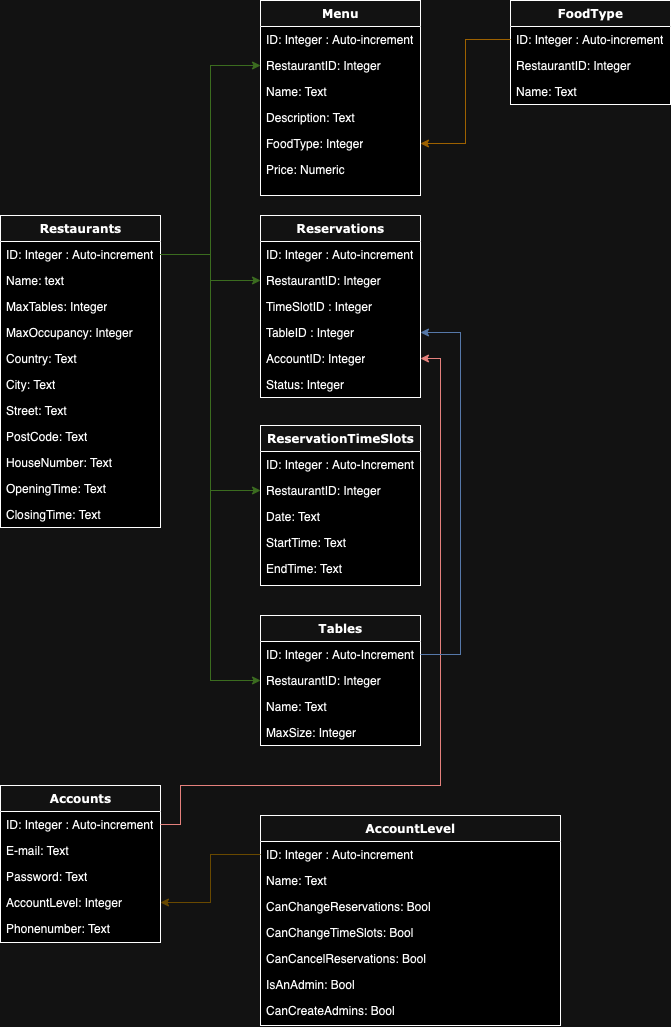

The diagram above was exported from draw.io. Its source (the exported page's mxGraphModel, read from the mxfile embedded in the PNG):
<mxGraphModel dx="838" dy="1409" grid="1" gridSize="10" guides="1" tooltips="1" connect="1" arrows="1" fold="1" page="1" pageScale="1" pageWidth="1100" pageHeight="850" background="none" math="0" shadow="0">
  <root>
    <mxCell id="0" />
    <mxCell id="1" parent="0" />
    <mxCell id="78961159f06e98e8-17" value="Accounts" style="swimlane;html=1;fontStyle=1;align=center;verticalAlign=top;childLayout=stackLayout;horizontal=1;startSize=26;horizontalStack=0;resizeParent=1;resizeLast=0;collapsible=1;marginBottom=0;swimlaneFillColor=#ffffff;rounded=0;shadow=0;comic=0;labelBackgroundColor=none;strokeWidth=1;fillColor=none;fontFamily=Verdana;fontSize=12" parent="1" vertex="1">
      <mxGeometry x="300" y="360" width="160" height="157" as="geometry" />
    </mxCell>
    <mxCell id="78961159f06e98e8-21" value="ID: Integer : Auto-increment" style="text;html=1;strokeColor=none;fillColor=none;align=left;verticalAlign=top;spacingLeft=4;spacingRight=4;whiteSpace=wrap;overflow=hidden;rotatable=0;points=[[0,0.5],[1,0.5]];portConstraint=eastwest;" parent="78961159f06e98e8-17" vertex="1">
      <mxGeometry y="26" width="160" height="26" as="geometry" />
    </mxCell>
    <mxCell id="78961159f06e98e8-23" value="E-mail: Text" style="text;html=1;strokeColor=none;fillColor=none;align=left;verticalAlign=top;spacingLeft=4;spacingRight=4;whiteSpace=wrap;overflow=hidden;rotatable=0;points=[[0,0.5],[1,0.5]];portConstraint=eastwest;" parent="78961159f06e98e8-17" vertex="1">
      <mxGeometry y="52" width="160" height="26" as="geometry" />
    </mxCell>
    <mxCell id="78961159f06e98e8-25" value="Password: Text" style="text;html=1;strokeColor=none;fillColor=none;align=left;verticalAlign=top;spacingLeft=4;spacingRight=4;whiteSpace=wrap;overflow=hidden;rotatable=0;points=[[0,0.5],[1,0.5]];portConstraint=eastwest;" parent="78961159f06e98e8-17" vertex="1">
      <mxGeometry y="78" width="160" height="26" as="geometry" />
    </mxCell>
    <mxCell id="78961159f06e98e8-26" value="AccountLevel: Integer" style="text;html=1;strokeColor=none;fillColor=none;align=left;verticalAlign=top;spacingLeft=4;spacingRight=4;whiteSpace=wrap;overflow=hidden;rotatable=0;points=[[0,0.5],[1,0.5]];portConstraint=eastwest;" parent="78961159f06e98e8-17" vertex="1">
      <mxGeometry y="104" width="160" height="26" as="geometry" />
    </mxCell>
    <mxCell id="UMgpg-vryrdrPjCXci4V-1" value="Phonenumber: Text" style="text;html=1;strokeColor=none;fillColor=none;align=left;verticalAlign=top;spacingLeft=4;spacingRight=4;whiteSpace=wrap;overflow=hidden;rotatable=0;points=[[0,0.5],[1,0.5]];portConstraint=eastwest;" vertex="1" parent="78961159f06e98e8-17">
      <mxGeometry y="130" width="160" height="26" as="geometry" />
    </mxCell>
    <mxCell id="78961159f06e98e8-43" value="Reservations" style="swimlane;html=1;fontStyle=1;align=center;verticalAlign=top;childLayout=stackLayout;horizontal=1;startSize=26;horizontalStack=0;resizeParent=1;resizeLast=0;collapsible=1;marginBottom=0;swimlaneFillColor=#ffffff;rounded=0;shadow=0;comic=0;labelBackgroundColor=none;strokeWidth=1;fillColor=none;fontFamily=Verdana;fontSize=12" parent="1" vertex="1">
      <mxGeometry x="560" y="-210" width="160" height="182" as="geometry" />
    </mxCell>
    <mxCell id="78961159f06e98e8-44" value="ID: Integer : Auto-increment" style="text;html=1;strokeColor=none;fillColor=none;align=left;verticalAlign=top;spacingLeft=4;spacingRight=4;whiteSpace=wrap;overflow=hidden;rotatable=0;points=[[0,0.5],[1,0.5]];portConstraint=eastwest;" parent="78961159f06e98e8-43" vertex="1">
      <mxGeometry y="26" width="160" height="26" as="geometry" />
    </mxCell>
    <mxCell id="UMgpg-vryrdrPjCXci4V-22" value="RestaurantID: Integer" style="text;html=1;strokeColor=none;fillColor=none;align=left;verticalAlign=top;spacingLeft=4;spacingRight=4;whiteSpace=wrap;overflow=hidden;rotatable=0;points=[[0,0.5],[1,0.5]];portConstraint=eastwest;" vertex="1" parent="78961159f06e98e8-43">
      <mxGeometry y="52" width="160" height="26" as="geometry" />
    </mxCell>
    <mxCell id="78961159f06e98e8-45" value="TimeSlotID : Integer" style="text;html=1;strokeColor=none;fillColor=none;align=left;verticalAlign=top;spacingLeft=4;spacingRight=4;whiteSpace=wrap;overflow=hidden;rotatable=0;points=[[0,0.5],[1,0.5]];portConstraint=eastwest;" parent="78961159f06e98e8-43" vertex="1">
      <mxGeometry y="78" width="160" height="26" as="geometry" />
    </mxCell>
    <mxCell id="78961159f06e98e8-49" value="TableID : Integer" style="text;html=1;strokeColor=none;fillColor=none;align=left;verticalAlign=top;spacingLeft=4;spacingRight=4;whiteSpace=wrap;overflow=hidden;rotatable=0;points=[[0,0.5],[1,0.5]];portConstraint=eastwest;" parent="78961159f06e98e8-43" vertex="1">
      <mxGeometry y="104" width="160" height="26" as="geometry" />
    </mxCell>
    <mxCell id="78961159f06e98e8-50" value="AccountID: Integer" style="text;html=1;strokeColor=none;fillColor=none;align=left;verticalAlign=top;spacingLeft=4;spacingRight=4;whiteSpace=wrap;overflow=hidden;rotatable=0;points=[[0,0.5],[1,0.5]];portConstraint=eastwest;" parent="78961159f06e98e8-43" vertex="1">
      <mxGeometry y="130" width="160" height="26" as="geometry" />
    </mxCell>
    <mxCell id="UMgpg-vryrdrPjCXci4V-52" value="Status: Integer" style="text;html=1;strokeColor=none;fillColor=none;align=left;verticalAlign=top;spacingLeft=4;spacingRight=4;whiteSpace=wrap;overflow=hidden;rotatable=0;points=[[0,0.5],[1,0.5]];portConstraint=eastwest;" vertex="1" parent="78961159f06e98e8-43">
      <mxGeometry y="156" width="160" height="26" as="geometry" />
    </mxCell>
    <mxCell id="78961159f06e98e8-56" value="Tables" style="swimlane;html=1;fontStyle=1;align=center;verticalAlign=top;childLayout=stackLayout;horizontal=1;startSize=26;horizontalStack=0;resizeParent=1;resizeLast=0;collapsible=1;marginBottom=0;swimlaneFillColor=#ffffff;rounded=0;shadow=0;comic=0;labelBackgroundColor=none;strokeWidth=1;fillColor=none;fontFamily=Verdana;fontSize=12" parent="1" vertex="1">
      <mxGeometry x="560" y="190" width="160" height="130" as="geometry" />
    </mxCell>
    <mxCell id="78961159f06e98e8-57" value="ID: Integer : Auto-Increment" style="text;html=1;strokeColor=none;fillColor=none;align=left;verticalAlign=top;spacingLeft=4;spacingRight=4;whiteSpace=wrap;overflow=hidden;rotatable=0;points=[[0,0.5],[1,0.5]];portConstraint=eastwest;" parent="78961159f06e98e8-56" vertex="1">
      <mxGeometry y="26" width="160" height="26" as="geometry" />
    </mxCell>
    <mxCell id="UMgpg-vryrdrPjCXci4V-24" value="RestaurantID: Integer" style="text;html=1;strokeColor=none;fillColor=none;align=left;verticalAlign=top;spacingLeft=4;spacingRight=4;whiteSpace=wrap;overflow=hidden;rotatable=0;points=[[0,0.5],[1,0.5]];portConstraint=eastwest;" vertex="1" parent="78961159f06e98e8-56">
      <mxGeometry y="52" width="160" height="26" as="geometry" />
    </mxCell>
    <mxCell id="78961159f06e98e8-58" value="Name: Text" style="text;html=1;strokeColor=none;fillColor=none;align=left;verticalAlign=top;spacingLeft=4;spacingRight=4;whiteSpace=wrap;overflow=hidden;rotatable=0;points=[[0,0.5],[1,0.5]];portConstraint=eastwest;" parent="78961159f06e98e8-56" vertex="1">
      <mxGeometry y="78" width="160" height="26" as="geometry" />
    </mxCell>
    <mxCell id="78961159f06e98e8-59" value="MaxSize: Integer" style="text;html=1;strokeColor=none;fillColor=none;align=left;verticalAlign=top;spacingLeft=4;spacingRight=4;whiteSpace=wrap;overflow=hidden;rotatable=0;points=[[0,0.5],[1,0.5]];portConstraint=eastwest;" parent="78961159f06e98e8-56" vertex="1">
      <mxGeometry y="104" width="160" height="26" as="geometry" />
    </mxCell>
    <mxCell id="78961159f06e98e8-95" value="ReservationTimeSlots" style="swimlane;html=1;fontStyle=1;align=center;verticalAlign=top;childLayout=stackLayout;horizontal=1;startSize=26;horizontalStack=0;resizeParent=1;resizeLast=0;collapsible=1;marginBottom=0;swimlaneFillColor=#ffffff;rounded=0;shadow=0;comic=0;labelBackgroundColor=none;strokeWidth=1;fillColor=none;fontFamily=Verdana;fontSize=12" parent="1" vertex="1">
      <mxGeometry x="560" width="160" height="160" as="geometry" />
    </mxCell>
    <mxCell id="78961159f06e98e8-96" value="ID: Integer : Auto-Increment" style="text;html=1;strokeColor=none;fillColor=none;align=left;verticalAlign=top;spacingLeft=4;spacingRight=4;whiteSpace=wrap;overflow=hidden;rotatable=0;points=[[0,0.5],[1,0.5]];portConstraint=eastwest;" parent="78961159f06e98e8-95" vertex="1">
      <mxGeometry y="26" width="160" height="26" as="geometry" />
    </mxCell>
    <mxCell id="UMgpg-vryrdrPjCXci4V-23" value="RestaurantID: Integer" style="text;html=1;strokeColor=none;fillColor=none;align=left;verticalAlign=top;spacingLeft=4;spacingRight=4;whiteSpace=wrap;overflow=hidden;rotatable=0;points=[[0,0.5],[1,0.5]];portConstraint=eastwest;" vertex="1" parent="78961159f06e98e8-95">
      <mxGeometry y="52" width="160" height="26" as="geometry" />
    </mxCell>
    <mxCell id="78961159f06e98e8-97" value="Date: Text" style="text;html=1;strokeColor=none;fillColor=none;align=left;verticalAlign=top;spacingLeft=4;spacingRight=4;whiteSpace=wrap;overflow=hidden;rotatable=0;points=[[0,0.5],[1,0.5]];portConstraint=eastwest;" parent="78961159f06e98e8-95" vertex="1">
      <mxGeometry y="78" width="160" height="26" as="geometry" />
    </mxCell>
    <mxCell id="78961159f06e98e8-98" value="StartTime: Text" style="text;html=1;strokeColor=none;fillColor=none;align=left;verticalAlign=top;spacingLeft=4;spacingRight=4;whiteSpace=wrap;overflow=hidden;rotatable=0;points=[[0,0.5],[1,0.5]];portConstraint=eastwest;" parent="78961159f06e98e8-95" vertex="1">
      <mxGeometry y="104" width="160" height="26" as="geometry" />
    </mxCell>
    <mxCell id="78961159f06e98e8-102" value="EndTime: Text" style="text;html=1;strokeColor=none;fillColor=none;align=left;verticalAlign=top;spacingLeft=4;spacingRight=4;whiteSpace=wrap;overflow=hidden;rotatable=0;points=[[0,0.5],[1,0.5]];portConstraint=eastwest;" parent="78961159f06e98e8-95" vertex="1">
      <mxGeometry y="130" width="160" height="26" as="geometry" />
    </mxCell>
    <mxCell id="UMgpg-vryrdrPjCXci4V-8" value="AccountLevel" style="swimlane;html=1;fontStyle=1;align=center;verticalAlign=top;childLayout=stackLayout;horizontal=1;startSize=26;horizontalStack=0;resizeParent=1;resizeLast=0;collapsible=1;marginBottom=0;swimlaneFillColor=#ffffff;rounded=0;shadow=0;comic=0;labelBackgroundColor=none;strokeWidth=1;fillColor=none;fontFamily=Verdana;fontSize=12" vertex="1" parent="1">
      <mxGeometry x="560" y="390" width="300" height="210" as="geometry" />
    </mxCell>
    <mxCell id="UMgpg-vryrdrPjCXci4V-9" value="ID: Integer : Auto-increment" style="text;html=1;strokeColor=none;fillColor=none;align=left;verticalAlign=top;spacingLeft=4;spacingRight=4;whiteSpace=wrap;overflow=hidden;rotatable=0;points=[[0,0.5],[1,0.5]];portConstraint=eastwest;" vertex="1" parent="UMgpg-vryrdrPjCXci4V-8">
      <mxGeometry y="26" width="300" height="26" as="geometry" />
    </mxCell>
    <mxCell id="UMgpg-vryrdrPjCXci4V-10" value="Name: Text" style="text;html=1;strokeColor=none;fillColor=none;align=left;verticalAlign=top;spacingLeft=4;spacingRight=4;whiteSpace=wrap;overflow=hidden;rotatable=0;points=[[0,0.5],[1,0.5]];portConstraint=eastwest;" vertex="1" parent="UMgpg-vryrdrPjCXci4V-8">
      <mxGeometry y="52" width="300" height="26" as="geometry" />
    </mxCell>
    <mxCell id="UMgpg-vryrdrPjCXci4V-11" value="CanChangeReservations: Bool" style="text;html=1;strokeColor=none;fillColor=none;align=left;verticalAlign=top;spacingLeft=4;spacingRight=4;whiteSpace=wrap;overflow=hidden;rotatable=0;points=[[0,0.5],[1,0.5]];portConstraint=eastwest;" vertex="1" parent="UMgpg-vryrdrPjCXci4V-8">
      <mxGeometry y="78" width="300" height="26" as="geometry" />
    </mxCell>
    <mxCell id="UMgpg-vryrdrPjCXci4V-12" value="CanChangeTimeSlots: Bool" style="text;html=1;strokeColor=none;fillColor=none;align=left;verticalAlign=top;spacingLeft=4;spacingRight=4;whiteSpace=wrap;overflow=hidden;rotatable=0;points=[[0,0.5],[1,0.5]];portConstraint=eastwest;" vertex="1" parent="UMgpg-vryrdrPjCXci4V-8">
      <mxGeometry y="104" width="300" height="26" as="geometry" />
    </mxCell>
    <mxCell id="UMgpg-vryrdrPjCXci4V-13" value="CanCancelReservations: Bool" style="text;html=1;strokeColor=none;fillColor=none;align=left;verticalAlign=top;spacingLeft=4;spacingRight=4;whiteSpace=wrap;overflow=hidden;rotatable=0;points=[[0,0.5],[1,0.5]];portConstraint=eastwest;" vertex="1" parent="UMgpg-vryrdrPjCXci4V-8">
      <mxGeometry y="130" width="300" height="26" as="geometry" />
    </mxCell>
    <mxCell id="UMgpg-vryrdrPjCXci4V-14" value="IsAnAdmin: Bool" style="text;html=1;strokeColor=none;fillColor=none;align=left;verticalAlign=top;spacingLeft=4;spacingRight=4;whiteSpace=wrap;overflow=hidden;rotatable=0;points=[[0,0.5],[1,0.5]];portConstraint=eastwest;" vertex="1" parent="UMgpg-vryrdrPjCXci4V-8">
      <mxGeometry y="156" width="300" height="26" as="geometry" />
    </mxCell>
    <mxCell id="UMgpg-vryrdrPjCXci4V-15" value="CanCreateAdmins: Bool" style="text;html=1;strokeColor=none;fillColor=none;align=left;verticalAlign=top;spacingLeft=4;spacingRight=4;whiteSpace=wrap;overflow=hidden;rotatable=0;points=[[0,0.5],[1,0.5]];portConstraint=eastwest;" vertex="1" parent="UMgpg-vryrdrPjCXci4V-8">
      <mxGeometry y="182" width="300" height="26" as="geometry" />
    </mxCell>
    <mxCell id="UMgpg-vryrdrPjCXci4V-16" style="edgeStyle=orthogonalEdgeStyle;rounded=0;orthogonalLoop=1;jettySize=auto;html=1;exitX=0;exitY=0.5;exitDx=0;exitDy=0;fillColor=#fff2cc;strokeColor=#d6b656;" edge="1" parent="1" source="UMgpg-vryrdrPjCXci4V-9" target="78961159f06e98e8-26">
      <mxGeometry relative="1" as="geometry" />
    </mxCell>
    <mxCell id="UMgpg-vryrdrPjCXci4V-17" value="Restaurants" style="swimlane;html=1;fontStyle=1;align=center;verticalAlign=top;childLayout=stackLayout;horizontal=1;startSize=26;horizontalStack=0;resizeParent=1;resizeLast=0;collapsible=1;marginBottom=0;swimlaneFillColor=#ffffff;rounded=0;shadow=0;comic=0;labelBackgroundColor=none;strokeWidth=1;fillColor=none;fontFamily=Verdana;fontSize=12" vertex="1" parent="1">
      <mxGeometry x="300" y="-210" width="160" height="312" as="geometry" />
    </mxCell>
    <mxCell id="UMgpg-vryrdrPjCXci4V-18" value="ID: Integer : Auto-increment" style="text;html=1;strokeColor=none;fillColor=none;align=left;verticalAlign=top;spacingLeft=4;spacingRight=4;whiteSpace=wrap;overflow=hidden;rotatable=0;points=[[0,0.5],[1,0.5]];portConstraint=eastwest;" vertex="1" parent="UMgpg-vryrdrPjCXci4V-17">
      <mxGeometry y="26" width="160" height="26" as="geometry" />
    </mxCell>
    <mxCell id="UMgpg-vryrdrPjCXci4V-19" value="Name: text" style="text;html=1;strokeColor=none;fillColor=none;align=left;verticalAlign=top;spacingLeft=4;spacingRight=4;whiteSpace=wrap;overflow=hidden;rotatable=0;points=[[0,0.5],[1,0.5]];portConstraint=eastwest;" vertex="1" parent="UMgpg-vryrdrPjCXci4V-17">
      <mxGeometry y="52" width="160" height="26" as="geometry" />
    </mxCell>
    <mxCell id="UMgpg-vryrdrPjCXci4V-20" value="MaxTables:&amp;nbsp;Integer" style="text;html=1;strokeColor=none;fillColor=none;align=left;verticalAlign=top;spacingLeft=4;spacingRight=4;whiteSpace=wrap;overflow=hidden;rotatable=0;points=[[0,0.5],[1,0.5]];portConstraint=eastwest;" vertex="1" parent="UMgpg-vryrdrPjCXci4V-17">
      <mxGeometry y="78" width="160" height="26" as="geometry" />
    </mxCell>
    <mxCell id="UMgpg-vryrdrPjCXci4V-21" value="MaxOccupancy: Integer" style="text;html=1;strokeColor=none;fillColor=none;align=left;verticalAlign=top;spacingLeft=4;spacingRight=4;whiteSpace=wrap;overflow=hidden;rotatable=0;points=[[0,0.5],[1,0.5]];portConstraint=eastwest;" vertex="1" parent="UMgpg-vryrdrPjCXci4V-17">
      <mxGeometry y="104" width="160" height="26" as="geometry" />
    </mxCell>
    <mxCell id="UMgpg-vryrdrPjCXci4V-29" value="Country: Text" style="text;html=1;strokeColor=none;fillColor=none;align=left;verticalAlign=top;spacingLeft=4;spacingRight=4;whiteSpace=wrap;overflow=hidden;rotatable=0;points=[[0,0.5],[1,0.5]];portConstraint=eastwest;" vertex="1" parent="UMgpg-vryrdrPjCXci4V-17">
      <mxGeometry y="130" width="160" height="26" as="geometry" />
    </mxCell>
    <mxCell id="UMgpg-vryrdrPjCXci4V-30" value="City: Text" style="text;html=1;strokeColor=none;fillColor=none;align=left;verticalAlign=top;spacingLeft=4;spacingRight=4;whiteSpace=wrap;overflow=hidden;rotatable=0;points=[[0,0.5],[1,0.5]];portConstraint=eastwest;" vertex="1" parent="UMgpg-vryrdrPjCXci4V-17">
      <mxGeometry y="156" width="160" height="26" as="geometry" />
    </mxCell>
    <mxCell id="UMgpg-vryrdrPjCXci4V-31" value="Street: Text" style="text;html=1;strokeColor=none;fillColor=none;align=left;verticalAlign=top;spacingLeft=4;spacingRight=4;whiteSpace=wrap;overflow=hidden;rotatable=0;points=[[0,0.5],[1,0.5]];portConstraint=eastwest;" vertex="1" parent="UMgpg-vryrdrPjCXci4V-17">
      <mxGeometry y="182" width="160" height="26" as="geometry" />
    </mxCell>
    <mxCell id="UMgpg-vryrdrPjCXci4V-32" value="PostCode: Text" style="text;html=1;strokeColor=none;fillColor=none;align=left;verticalAlign=top;spacingLeft=4;spacingRight=4;whiteSpace=wrap;overflow=hidden;rotatable=0;points=[[0,0.5],[1,0.5]];portConstraint=eastwest;" vertex="1" parent="UMgpg-vryrdrPjCXci4V-17">
      <mxGeometry y="208" width="160" height="26" as="geometry" />
    </mxCell>
    <mxCell id="UMgpg-vryrdrPjCXci4V-33" value="HouseNumber: Text" style="text;html=1;strokeColor=none;fillColor=none;align=left;verticalAlign=top;spacingLeft=4;spacingRight=4;whiteSpace=wrap;overflow=hidden;rotatable=0;points=[[0,0.5],[1,0.5]];portConstraint=eastwest;" vertex="1" parent="UMgpg-vryrdrPjCXci4V-17">
      <mxGeometry y="234" width="160" height="26" as="geometry" />
    </mxCell>
    <mxCell id="UMgpg-vryrdrPjCXci4V-40" value="OpeningTime: Text" style="text;html=1;strokeColor=none;fillColor=none;align=left;verticalAlign=top;spacingLeft=4;spacingRight=4;whiteSpace=wrap;overflow=hidden;rotatable=0;points=[[0,0.5],[1,0.5]];portConstraint=eastwest;" vertex="1" parent="UMgpg-vryrdrPjCXci4V-17">
      <mxGeometry y="260" width="160" height="26" as="geometry" />
    </mxCell>
    <mxCell id="UMgpg-vryrdrPjCXci4V-41" value="ClosingTime: Text" style="text;html=1;strokeColor=none;fillColor=none;align=left;verticalAlign=top;spacingLeft=4;spacingRight=4;whiteSpace=wrap;overflow=hidden;rotatable=0;points=[[0,0.5],[1,0.5]];portConstraint=eastwest;" vertex="1" parent="UMgpg-vryrdrPjCXci4V-17">
      <mxGeometry y="286" width="160" height="26" as="geometry" />
    </mxCell>
    <mxCell id="UMgpg-vryrdrPjCXci4V-26" style="edgeStyle=orthogonalEdgeStyle;rounded=0;orthogonalLoop=1;jettySize=auto;html=1;exitX=1;exitY=0.5;exitDx=0;exitDy=0;entryX=0;entryY=0.5;entryDx=0;entryDy=0;fillColor=#d5e8d4;strokeColor=#82b366;" edge="1" parent="1" source="UMgpg-vryrdrPjCXci4V-18" target="UMgpg-vryrdrPjCXci4V-23">
      <mxGeometry relative="1" as="geometry" />
    </mxCell>
    <mxCell id="UMgpg-vryrdrPjCXci4V-27" style="edgeStyle=orthogonalEdgeStyle;rounded=0;orthogonalLoop=1;jettySize=auto;html=1;exitX=1;exitY=0.5;exitDx=0;exitDy=0;entryX=0;entryY=0.5;entryDx=0;entryDy=0;fillColor=#d5e8d4;strokeColor=#82b366;" edge="1" parent="1" source="UMgpg-vryrdrPjCXci4V-18" target="UMgpg-vryrdrPjCXci4V-22">
      <mxGeometry relative="1" as="geometry" />
    </mxCell>
    <mxCell id="UMgpg-vryrdrPjCXci4V-28" style="edgeStyle=orthogonalEdgeStyle;rounded=0;orthogonalLoop=1;jettySize=auto;html=1;exitX=1;exitY=0.5;exitDx=0;exitDy=0;entryX=0;entryY=0.5;entryDx=0;entryDy=0;fillColor=#d5e8d4;strokeColor=#82b366;" edge="1" parent="1" source="UMgpg-vryrdrPjCXci4V-18" target="UMgpg-vryrdrPjCXci4V-24">
      <mxGeometry relative="1" as="geometry" />
    </mxCell>
    <mxCell id="UMgpg-vryrdrPjCXci4V-34" value="Menu" style="swimlane;html=1;fontStyle=1;align=center;verticalAlign=top;childLayout=stackLayout;horizontal=1;startSize=26;horizontalStack=0;resizeParent=1;resizeLast=0;collapsible=1;marginBottom=0;swimlaneFillColor=#ffffff;rounded=0;shadow=0;comic=0;labelBackgroundColor=none;strokeWidth=1;fillColor=none;fontFamily=Verdana;fontSize=12" vertex="1" parent="1">
      <mxGeometry x="560" y="-425" width="160" height="195" as="geometry" />
    </mxCell>
    <mxCell id="UMgpg-vryrdrPjCXci4V-35" value="ID: Integer : Auto-increment" style="text;html=1;strokeColor=none;fillColor=none;align=left;verticalAlign=top;spacingLeft=4;spacingRight=4;whiteSpace=wrap;overflow=hidden;rotatable=0;points=[[0,0.5],[1,0.5]];portConstraint=eastwest;" vertex="1" parent="UMgpg-vryrdrPjCXci4V-34">
      <mxGeometry y="26" width="160" height="26" as="geometry" />
    </mxCell>
    <mxCell id="UMgpg-vryrdrPjCXci4V-36" value="RestaurantID: Integer" style="text;html=1;strokeColor=none;fillColor=none;align=left;verticalAlign=top;spacingLeft=4;spacingRight=4;whiteSpace=wrap;overflow=hidden;rotatable=0;points=[[0,0.5],[1,0.5]];portConstraint=eastwest;" vertex="1" parent="UMgpg-vryrdrPjCXci4V-34">
      <mxGeometry y="52" width="160" height="26" as="geometry" />
    </mxCell>
    <mxCell id="UMgpg-vryrdrPjCXci4V-37" value="Name: Text" style="text;html=1;strokeColor=none;fillColor=none;align=left;verticalAlign=top;spacingLeft=4;spacingRight=4;whiteSpace=wrap;overflow=hidden;rotatable=0;points=[[0,0.5],[1,0.5]];portConstraint=eastwest;" vertex="1" parent="UMgpg-vryrdrPjCXci4V-34">
      <mxGeometry y="78" width="160" height="26" as="geometry" />
    </mxCell>
    <mxCell id="UMgpg-vryrdrPjCXci4V-38" value="Description: Text" style="text;html=1;strokeColor=none;fillColor=none;align=left;verticalAlign=top;spacingLeft=4;spacingRight=4;whiteSpace=wrap;overflow=hidden;rotatable=0;points=[[0,0.5],[1,0.5]];portConstraint=eastwest;" vertex="1" parent="UMgpg-vryrdrPjCXci4V-34">
      <mxGeometry y="104" width="160" height="26" as="geometry" />
    </mxCell>
    <mxCell id="UMgpg-vryrdrPjCXci4V-50" value="FoodType: Integer" style="text;html=1;strokeColor=none;fillColor=none;align=left;verticalAlign=top;spacingLeft=4;spacingRight=4;whiteSpace=wrap;overflow=hidden;rotatable=0;points=[[0,0.5],[1,0.5]];portConstraint=eastwest;" vertex="1" parent="UMgpg-vryrdrPjCXci4V-34">
      <mxGeometry y="130" width="160" height="26" as="geometry" />
    </mxCell>
    <mxCell id="UMgpg-vryrdrPjCXci4V-39" value="Price: Numeric" style="text;html=1;strokeColor=none;fillColor=none;align=left;verticalAlign=top;spacingLeft=4;spacingRight=4;whiteSpace=wrap;overflow=hidden;rotatable=0;points=[[0,0.5],[1,0.5]];portConstraint=eastwest;" vertex="1" parent="UMgpg-vryrdrPjCXci4V-34">
      <mxGeometry y="156" width="160" height="26" as="geometry" />
    </mxCell>
    <mxCell id="UMgpg-vryrdrPjCXci4V-42" style="edgeStyle=orthogonalEdgeStyle;rounded=0;orthogonalLoop=1;jettySize=auto;html=1;exitX=1;exitY=0.5;exitDx=0;exitDy=0;entryX=0;entryY=0.5;entryDx=0;entryDy=0;fillColor=#d5e8d4;strokeColor=#82b366;" edge="1" parent="1" source="UMgpg-vryrdrPjCXci4V-18" target="UMgpg-vryrdrPjCXci4V-36">
      <mxGeometry relative="1" as="geometry" />
    </mxCell>
    <mxCell id="UMgpg-vryrdrPjCXci4V-44" value="FoodType" style="swimlane;html=1;fontStyle=1;align=center;verticalAlign=top;childLayout=stackLayout;horizontal=1;startSize=26;horizontalStack=0;resizeParent=1;resizeLast=0;collapsible=1;marginBottom=0;swimlaneFillColor=#ffffff;rounded=0;shadow=0;comic=0;labelBackgroundColor=none;strokeWidth=1;fillColor=none;fontFamily=Verdana;fontSize=12" vertex="1" parent="1">
      <mxGeometry x="810" y="-425" width="160" height="104" as="geometry" />
    </mxCell>
    <mxCell id="UMgpg-vryrdrPjCXci4V-45" value="ID: Integer : Auto-increment" style="text;html=1;strokeColor=none;fillColor=none;align=left;verticalAlign=top;spacingLeft=4;spacingRight=4;whiteSpace=wrap;overflow=hidden;rotatable=0;points=[[0,0.5],[1,0.5]];portConstraint=eastwest;" vertex="1" parent="UMgpg-vryrdrPjCXci4V-44">
      <mxGeometry y="26" width="160" height="26" as="geometry" />
    </mxCell>
    <mxCell id="UMgpg-vryrdrPjCXci4V-46" value="RestaurantID: Integer" style="text;html=1;strokeColor=none;fillColor=none;align=left;verticalAlign=top;spacingLeft=4;spacingRight=4;whiteSpace=wrap;overflow=hidden;rotatable=0;points=[[0,0.5],[1,0.5]];portConstraint=eastwest;" vertex="1" parent="UMgpg-vryrdrPjCXci4V-44">
      <mxGeometry y="52" width="160" height="26" as="geometry" />
    </mxCell>
    <mxCell id="UMgpg-vryrdrPjCXci4V-49" value="Name: Text" style="text;html=1;strokeColor=none;fillColor=none;align=left;verticalAlign=top;spacingLeft=4;spacingRight=4;whiteSpace=wrap;overflow=hidden;rotatable=0;points=[[0,0.5],[1,0.5]];portConstraint=eastwest;" vertex="1" parent="UMgpg-vryrdrPjCXci4V-44">
      <mxGeometry y="78" width="160" height="26" as="geometry" />
    </mxCell>
    <mxCell id="UMgpg-vryrdrPjCXci4V-51" style="edgeStyle=orthogonalEdgeStyle;rounded=0;orthogonalLoop=1;jettySize=auto;html=1;exitX=0;exitY=0.5;exitDx=0;exitDy=0;entryX=1;entryY=0.5;entryDx=0;entryDy=0;fillColor=#ffe6cc;strokeColor=#d79b00;" edge="1" parent="1" source="UMgpg-vryrdrPjCXci4V-45" target="UMgpg-vryrdrPjCXci4V-50">
      <mxGeometry relative="1" as="geometry" />
    </mxCell>
    <mxCell id="UMgpg-vryrdrPjCXci4V-53" style="edgeStyle=orthogonalEdgeStyle;rounded=0;orthogonalLoop=1;jettySize=auto;html=1;exitX=1;exitY=0.5;exitDx=0;exitDy=0;entryX=1;entryY=0.5;entryDx=0;entryDy=0;fillColor=#f8cecc;strokeColor=#b85450;" edge="1" parent="1" source="78961159f06e98e8-21" target="78961159f06e98e8-50">
      <mxGeometry relative="1" as="geometry">
        <Array as="points">
          <mxPoint x="480" y="399" />
          <mxPoint x="480" y="360" />
          <mxPoint x="740" y="360" />
          <mxPoint x="740" y="-67" />
        </Array>
      </mxGeometry>
    </mxCell>
    <mxCell id="UMgpg-vryrdrPjCXci4V-54" style="edgeStyle=orthogonalEdgeStyle;rounded=0;orthogonalLoop=1;jettySize=auto;html=1;exitX=1;exitY=0.5;exitDx=0;exitDy=0;entryX=1;entryY=0.5;entryDx=0;entryDy=0;fillColor=#dae8fc;strokeColor=#6c8ebf;" edge="1" parent="1" source="78961159f06e98e8-57" target="78961159f06e98e8-49">
      <mxGeometry relative="1" as="geometry">
        <Array as="points">
          <mxPoint x="760" y="229" />
          <mxPoint x="760" y="-93" />
        </Array>
      </mxGeometry>
    </mxCell>
  </root>
</mxGraphModel>